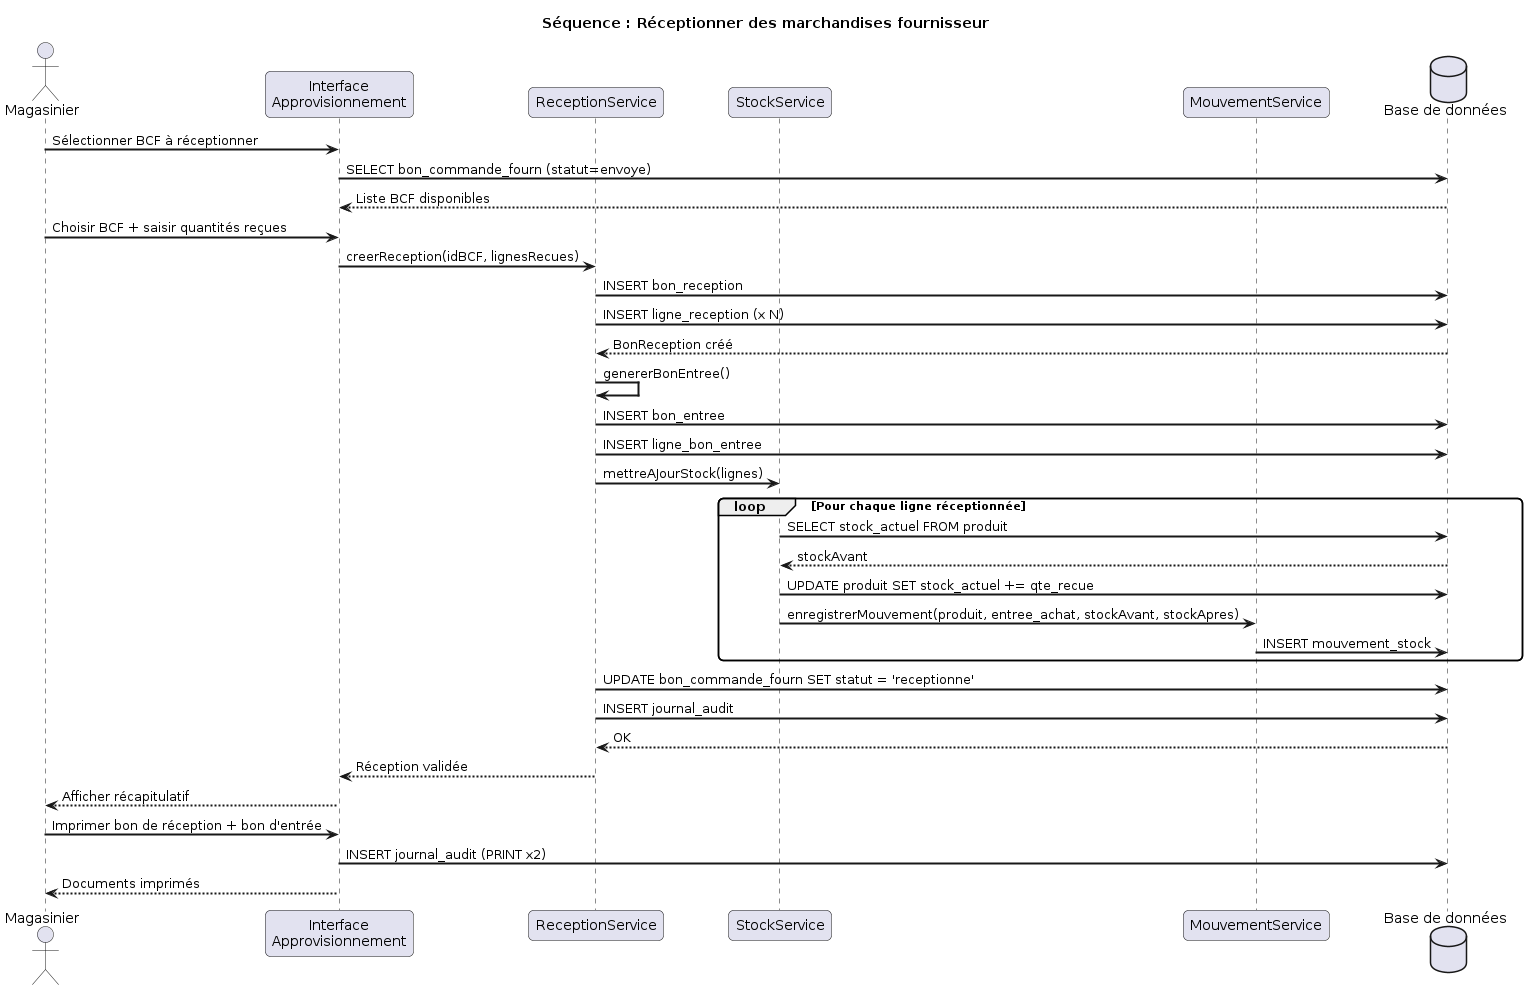

The diagram above was rendered by PlantUML. Its source (embedded in the PNG):
@startuml
title Séquence : Réceptionner des marchandises fournisseur
skinparam sequenceArrowThickness 2
skinparam roundcorner 10

actor Magasinier
participant "Interface\nApprovisionnement" as UI
participant "ReceptionService" as RS
participant "StockService" as SS
participant "MouvementService" as MS
database "Base de données" as DB

Magasinier -> UI : Sélectionner BCF à réceptionner
UI -> DB : SELECT bon_commande_fourn (statut=envoye)
DB --> UI : Liste BCF disponibles
Magasinier -> UI : Choisir BCF + saisir quantités reçues

UI -> RS : creerReception(idBCF, lignesRecues)
RS -> DB : INSERT bon_reception
RS -> DB : INSERT ligne_reception (x N)
DB --> RS : BonReception créé

RS -> RS : genererBonEntree()
RS -> DB : INSERT bon_entree
RS -> DB : INSERT ligne_bon_entree

RS -> SS : mettreAJourStock(lignes)
loop Pour chaque ligne réceptionnée
  SS -> DB : SELECT stock_actuel FROM produit
  DB --> SS : stockAvant
  SS -> DB : UPDATE produit SET stock_actuel += qte_recue
  SS -> MS : enregistrerMouvement(produit, entree_achat, stockAvant, stockApres)
  MS -> DB : INSERT mouvement_stock
end

RS -> DB : UPDATE bon_commande_fourn SET statut = 'receptionne'
RS -> DB : INSERT journal_audit
DB --> RS : OK
RS --> UI : Réception validée
UI --> Magasinier : Afficher récapitulatif
Magasinier -> UI : Imprimer bon de réception + bon d'entrée
UI -> DB : INSERT journal_audit (PRINT x2)
UI --> Magasinier : Documents imprimés
@enduml